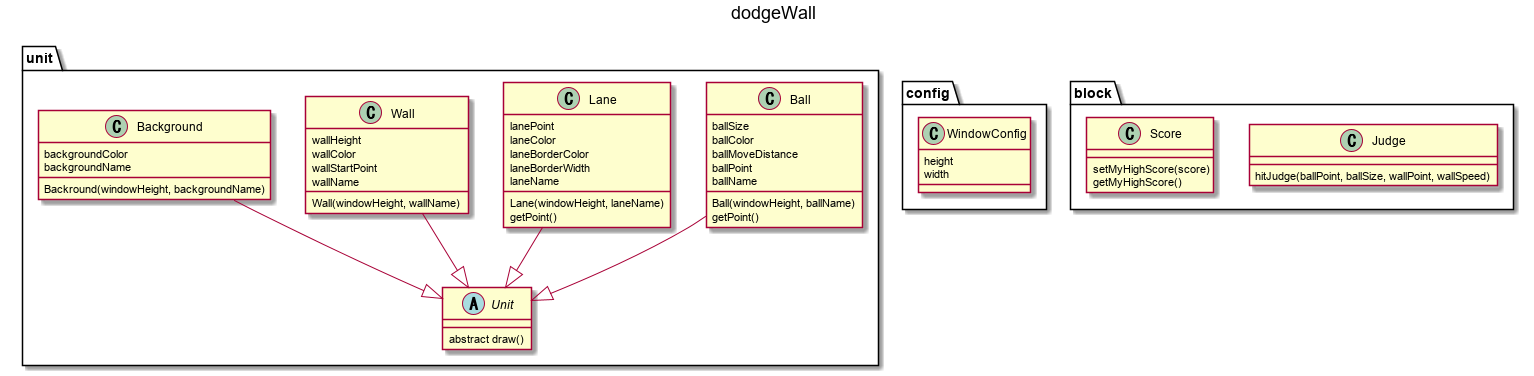

The diagram above was rendered by PlantUML. Its source (embedded in the PNG):
@startuml class
title dodgeWall

package unit {
    abstract Unit {
        abstract draw()
    }

    class Ball {
        ballSize
        ballColor
        ballMoveDistance
        ballPoint
        ballName

        Ball(windowHeight, ballName)
        getPoint()
    }

    class Lane {
        lanePoint
        laneColor
        laneBorderColor
        laneBorderWidth
        laneName

        Lane(windowHeight, laneName)
        getPoint()
    }

    class Wall {
        wallHeight
        wallColor
        wallStartPoint
        wallName

        Wall(windowHeight, wallName)
    }

    class Background {
        backgroundColor
        backgroundName

        Backround(windowHeight, backgroundName)
    }
}

package config {
    class WindowConfig {
        height
        width
    }
}

package block {
    class Judge {
        hitJudge(ballPoint, ballSize, wallPoint, wallSpeed)
    }

    class Score {
        setMyHighScore(score)
        getMyHighScore()
    }
}

Ball --|> Unit
Wall --|> Unit
Lane --|> Unit
Background --|> Unit

@enduml